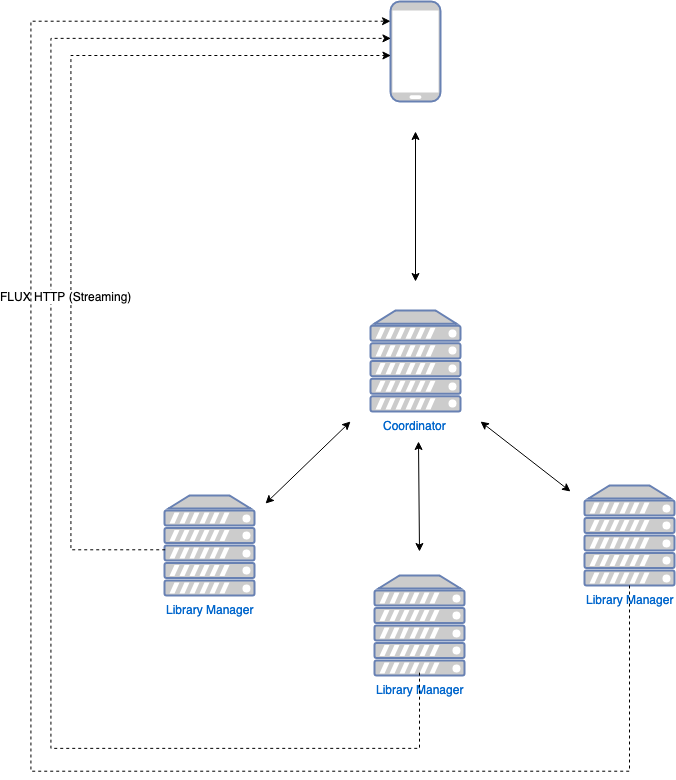

The diagram above was exported from draw.io. Its source (the exported page's mxGraphModel, read from the mxfile embedded in the PNG):
<mxGraphModel dx="1311" dy="926" grid="1" gridSize="10" guides="1" tooltips="1" connect="1" arrows="1" fold="1" page="1" pageScale="1" pageWidth="850" pageHeight="1100" math="0" shadow="0">
  <root>
    <mxCell id="0" />
    <mxCell id="1" parent="0" />
    <mxCell id="1yaG6O0T92nWLrn8RY_1-18" style="edgeStyle=none;rounded=0;orthogonalLoop=1;jettySize=auto;html=1;startArrow=classic;startFill=1;" edge="1" parent="1">
      <mxGeometry relative="1" as="geometry">
        <mxPoint x="360" y="450" as="sourcePoint" />
        <mxPoint x="275" y="532.0657894736842" as="targetPoint" />
      </mxGeometry>
    </mxCell>
    <mxCell id="1yaG6O0T92nWLrn8RY_1-19" style="edgeStyle=none;rounded=0;orthogonalLoop=1;jettySize=auto;html=1;startArrow=classic;startFill=1;" edge="1" parent="1">
      <mxGeometry relative="1" as="geometry">
        <mxPoint x="428" y="470" as="sourcePoint" />
        <mxPoint x="429" y="580" as="targetPoint" />
      </mxGeometry>
    </mxCell>
    <mxCell id="1yaG6O0T92nWLrn8RY_1-20" style="edgeStyle=none;rounded=0;orthogonalLoop=1;jettySize=auto;html=1;startArrow=classic;startFill=1;" edge="1" parent="1">
      <mxGeometry relative="1" as="geometry">
        <mxPoint x="490" y="450" as="sourcePoint" />
        <mxPoint x="580" y="520" as="targetPoint" />
      </mxGeometry>
    </mxCell>
    <mxCell id="1yaG6O0T92nWLrn8RY_1-23" style="edgeStyle=none;rounded=0;orthogonalLoop=1;jettySize=auto;html=1;startArrow=classic;startFill=1;" edge="1" parent="1">
      <mxGeometry relative="1" as="geometry">
        <mxPoint x="425" y="310" as="sourcePoint" />
        <mxPoint x="425" y="160" as="targetPoint" />
      </mxGeometry>
    </mxCell>
    <mxCell id="1yaG6O0T92nWLrn8RY_1-2" value="Coordinator&lt;br&gt;" style="fontColor=#0066CC;verticalAlign=top;verticalLabelPosition=bottom;labelPosition=center;align=center;html=1;outlineConnect=0;fillColor=#CCCCCC;strokeColor=#6881B3;gradientColor=none;gradientDirection=north;strokeWidth=2;shape=mxgraph.networks.server;" vertex="1" parent="1">
      <mxGeometry x="380" y="339" width="90" height="101" as="geometry" />
    </mxCell>
    <mxCell id="1yaG6O0T92nWLrn8RY_1-9" value="" style="group" vertex="1" connectable="0" parent="1">
      <mxGeometry x="174" y="514" width="510" height="190" as="geometry" />
    </mxCell>
    <mxCell id="1yaG6O0T92nWLrn8RY_1-6" value="Library Manager" style="fontColor=#0066CC;verticalAlign=top;verticalLabelPosition=bottom;labelPosition=center;align=center;html=1;outlineConnect=0;fillColor=#CCCCCC;strokeColor=#6881B3;gradientColor=none;gradientDirection=north;strokeWidth=2;shape=mxgraph.networks.server;" vertex="1" parent="1yaG6O0T92nWLrn8RY_1-9">
      <mxGeometry y="10" width="90" height="100" as="geometry" />
    </mxCell>
    <mxCell id="1yaG6O0T92nWLrn8RY_1-7" value="Library Manager" style="fontColor=#0066CC;verticalAlign=top;verticalLabelPosition=bottom;labelPosition=center;align=center;html=1;outlineConnect=0;fillColor=#CCCCCC;strokeColor=#6881B3;gradientColor=none;gradientDirection=north;strokeWidth=2;shape=mxgraph.networks.server;" vertex="1" parent="1yaG6O0T92nWLrn8RY_1-9">
      <mxGeometry x="210" y="90" width="90" height="100" as="geometry" />
    </mxCell>
    <mxCell id="1yaG6O0T92nWLrn8RY_1-8" value="Library Manager" style="fontColor=#0066CC;verticalAlign=top;verticalLabelPosition=bottom;labelPosition=center;align=center;html=1;outlineConnect=0;fillColor=#CCCCCC;strokeColor=#6881B3;gradientColor=none;gradientDirection=north;strokeWidth=2;shape=mxgraph.networks.server;" vertex="1" parent="1yaG6O0T92nWLrn8RY_1-9">
      <mxGeometry x="420" width="90" height="100" as="geometry" />
    </mxCell>
    <mxCell id="1yaG6O0T92nWLrn8RY_1-22" value="" style="fontColor=#0066CC;verticalAlign=top;verticalLabelPosition=bottom;labelPosition=center;align=center;html=1;outlineConnect=0;fillColor=#CCCCCC;strokeColor=#6881B3;gradientColor=none;gradientDirection=north;strokeWidth=2;shape=mxgraph.networks.mobile;" vertex="1" parent="1">
      <mxGeometry x="400" y="30" width="50" height="100" as="geometry" />
    </mxCell>
    <mxCell id="1yaG6O0T92nWLrn8RY_1-36" style="edgeStyle=orthogonalEdgeStyle;rounded=0;orthogonalLoop=1;jettySize=auto;html=1;startArrow=none;startFill=0;dashed=1;" edge="1" parent="1">
      <mxGeometry relative="1" as="geometry">
        <mxPoint x="174" y="578" as="sourcePoint" />
        <mxPoint x="399.9999999999998" y="83.71428571428578" as="targetPoint" />
        <Array as="points">
          <mxPoint x="80" y="578" />
          <mxPoint x="80" y="84" />
        </Array>
      </mxGeometry>
    </mxCell>
    <mxCell id="1yaG6O0T92nWLrn8RY_1-37" style="edgeStyle=orthogonalEdgeStyle;rounded=0;orthogonalLoop=1;jettySize=auto;html=1;startArrow=none;startFill=0;dashed=1;" edge="1" parent="1">
      <mxGeometry relative="1" as="geometry">
        <mxPoint x="429" y="701" as="sourcePoint" />
        <mxPoint x="399.9999999999998" y="66.71428571428578" as="targetPoint" />
        <Array as="points">
          <mxPoint x="429" y="777" />
          <mxPoint x="60" y="777" />
          <mxPoint x="60" y="67" />
        </Array>
      </mxGeometry>
    </mxCell>
    <mxCell id="1yaG6O0T92nWLrn8RY_1-40" value="FLUX HTTP (Streaming)" style="text;html=1;resizable=0;points=[];align=center;verticalAlign=middle;labelBackgroundColor=#FFFFFF;" vertex="1" connectable="0" parent="1yaG6O0T92nWLrn8RY_1-37">
      <mxGeometry x="0.2009" y="-2" relative="1" as="geometry">
        <mxPoint x="12" as="offset" />
      </mxGeometry>
    </mxCell>
    <mxCell id="1yaG6O0T92nWLrn8RY_1-39" style="edgeStyle=orthogonalEdgeStyle;rounded=0;orthogonalLoop=1;jettySize=auto;html=1;dashed=1;startArrow=none;startFill=0;" edge="1" parent="1" source="1yaG6O0T92nWLrn8RY_1-8" target="1yaG6O0T92nWLrn8RY_1-22">
      <mxGeometry relative="1" as="geometry">
        <Array as="points">
          <mxPoint x="639" y="800" />
          <mxPoint x="40" y="800" />
          <mxPoint x="40" y="50" />
        </Array>
      </mxGeometry>
    </mxCell>
  </root>
</mxGraphModel>